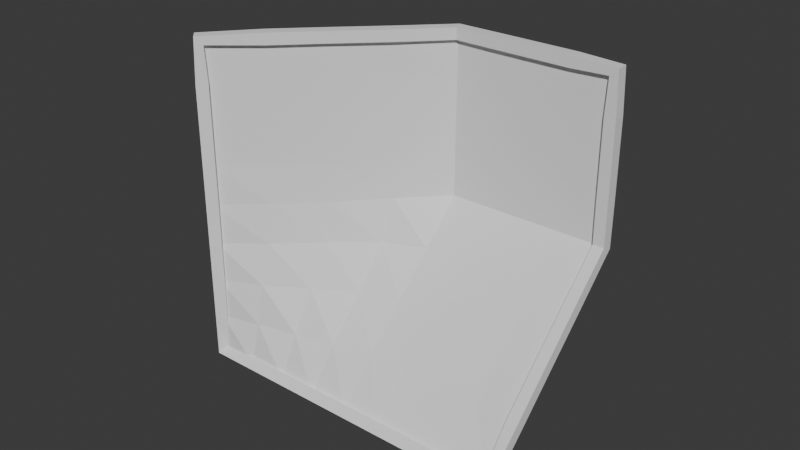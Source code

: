 # Source: OneCornerUp.blend  (saved by Blender 4.1.24; exported with 4.5.12 LTS)
import bpy
from mathutils import Matrix  # noqa: F401  (used for matrix-valued properties, if any)

bpy.ops.wm.read_factory_settings(use_empty=True)
scene = bpy.context.scene
scene.name = 'Scene'

# ---- collections
col_collection = bpy.data.collections.new('Collection'); scene.collection.children.link(col_collection)

# ---- world
world_world = bpy.data.worlds.new('World'); scene.world = world_world
world_world.use_nodes = True; world_world.node_tree.nodes.clear()
_N = world_world.node_tree.nodes; _L = world_world.node_tree.links
n0 = _N.new('ShaderNodeOutputWorld'); n0.name = 'World Output'; n0.location = (300, 300)
n1 = _N.new('ShaderNodeBackground'); n1.name = 'Background'; n1.location = (10, 300)
n1.inputs[0].default_value = (0.05088, 0.05088, 0.05088, 1.0)
_L.new(n1.outputs[0], n0.inputs[0])
n0.is_active_output = True
world_world.color = (0.05088, 0.05088, 0.05088)
world_world.use_sun_shadow = False
world_world.sun_shadow_jitter_overblur = 0.0

# ---- meshes
me_plane_002 = bpy.data.meshes.new('Plane.002')
me_plane_002.from_pydata([(-4.0, -0.002447, 4.0), (4.0, 4.0, 4.0), (-4.0, -0.002447, -4.0), (4.0, -0.002447, -4.0), (-4.0, -0.002447, -3.0), (-4.0, -0.002447, -2.0), (-4.0, -0.002447, -0.9999), (-4.0, -0.002447, 0.0), (-4.0, -0.002447, 0.9999), (-4.0, -0.002447, 2.0), (-4.0, -0.002447, 3.0), (-3.0, 1.0, 4.0), (-2.0, 2.0, 4.0), (-1.0, 2.972, 4.0), (0.0, 4.0, 4.0), (1.0, 4.0, 4.0), (2.0, 4.0, 4.0), (3.0, 4.0, 4.0), (4.0, 4.0, 3.0), (4.0, 4.0, 2.0), (4.0, 4.0, 0.9999), (4.0, 3.998, 4.274e-07), (4.0, 2.972, -0.9999), (4.0, 1.946, -2.0), (4.0, 0.9208, -3.0), (3.0, -0.002447, -4.0), (2.0, -0.002447, -4.0), (1.0, -0.002447, -4.0), (0.0, -0.002447, -4.0), (-1.0, -0.002447, -4.0), (-2.0, -0.002447, -4.0), (-3.0, -0.002447, -4.0), (-3.0, 1.0, 3.0), (-3.0, 1.0, 2.0), (-3.0, 1.0, 0.9999), (-3.0, 0.9206, 0.0), (-3.0, 0.7542, -0.9999), (-3.0, 0.4663, -2.0), (-3.0, 0.2584, -3.0), (-2.0, 2.0, 3.0), (-2.0, 2.0, 2.0), (-2.006, 2.0, 0.9211), (-2.009, 1.937, -0.03368), (-2.0, 1.704, -0.9999), (-2.0, 1.097, -2.0), (-2.0, 0.5115, -3.0), (-1.0, 3.0, 3.0), (-1.0, 3.0, 2.0), (-1.0, 3.0, 0.9999), (-1.0, 2.972, 1.955e-07), (-1.0, 2.547, -0.9999), (-1.0, 1.704, -2.0), (-1.0, 0.7544, -3.0), (0.0, 4.0, 3.0), (0.0, 4.0, 2.0), (0.0, 4.0, 0.9999), (0.0, 3.998, 3.004e-07), (0.0, 2.972, -0.9999), (0.0, 1.946, -2.0), (0.0, 0.9208, -3.0), (1.0, 4.0, 3.0), (1.0, 4.0, 2.0), (1.0, 4.0, 0.9999), (1.0, 4.0, 3.615e-07), (1.0, 3.0, -0.9999), (0.9762, 2.0, -1.988), (1.0, 1.0, -3.0), (2.0, 4.0, 3.0), (2.0, 4.0, 2.0), (2.0, 4.0, 0.9999), (2.0, 4.0, 3.994e-07), (2.0, 3.0, -0.9999), (2.0, 2.0, -2.0), (2.0, 1.0, -3.0), (3.0, 4.0, 3.0), (3.0, 4.0, 2.0), (3.0, 4.0, 0.9999), (3.0, 4.0, 4.206e-07), (3.0, 3.0, -0.9999), (3.0, 2.0, -2.0), (3.0, 1.0, -3.0), (-4.0, -0.002447, 4.0), (4.0, 4.0, 4.0), (-4.0, -0.002447, -4.0), (4.0, -0.002447, -4.0), (-4.0, -0.002447, -3.0), (-4.0, -0.002447, -2.0), (-4.0, -0.002447, -0.9999), (-4.0, -0.002447, 0.0), (-4.0, -0.002447, 0.9999), (-4.0, -0.002447, 2.0), (-4.0, -0.002447, 3.0), (-3.0, 1.0, 4.0), (-2.0, 2.0, 4.0), (-1.0, 2.972, 4.0), (0.0, 4.0, 4.0), (1.0, 4.0, 4.0), (2.0, 4.0, 4.0), (3.0, 4.0, 4.0), (4.0, 4.0, 3.0), (4.0, 4.0, 2.0), (4.0, 4.0, 0.9999), (4.0, 3.998, 4.274e-07), (4.0, 2.972, -0.9999), (4.0, 1.946, -2.0), (4.0, 0.9208, -3.0), (3.0, -0.002447, -4.0), (2.0, -0.002447, -4.0), (1.0, -0.002447, -4.0), (0.0, -0.002447, -4.0), (-1.0, -0.002447, -4.0), (-2.0, -0.002447, -4.0), (-3.0, -0.002447, -4.0)], [(81, 91), (82, 98), (84, 105), (83, 112), (85, 83), (86, 85), (87, 86), (88, 87), (89, 88), (90, 89), (91, 90), (92, 81), (93, 92), (94, 93), (95, 94), (96, 95), (97, 96), (98, 97), (99, 82), (100, 99), (101, 100), (102, 101), (103, 102), (104, 103), (105, 104), (106, 84), (107, 106), (108, 107), (109, 108), (110, 109), (111, 110), (112, 111)], [(80, 24, 3, 25), (4, 38, 31, 2), (38, 45, 30, 31), (45, 52, 29, 30), (52, 59, 28, 29), (59, 66, 27, 28), (66, 73, 26, 27), (73, 80, 25, 26), (0, 11, 32, 10), (10, 32, 33, 9), (9, 33, 34, 8), (8, 34, 35, 7), (7, 35, 36, 6), (6, 36, 37, 5), (5, 37, 38, 4), (11, 12, 39, 32), (32, 39, 40, 33), (33, 40, 41, 34), (34, 41, 42, 35), (35, 42, 43, 36), (36, 43, 44, 37), (37, 44, 45, 38), (12, 13, 46, 39), (39, 46, 47, 40), (40, 47, 48, 41), (41, 48, 49, 42), (42, 49, 50, 43), (43, 50, 51, 44), (44, 51, 52, 45), (13, 14, 53, 46), (46, 53, 54, 47), (47, 54, 55, 48), (48, 55, 56, 49), (49, 56, 57, 50), (50, 57, 58, 51), (51, 58, 59, 52), (14, 15, 60, 53), (53, 60, 61, 54), (54, 61, 62, 55), (55, 62, 63, 56), (56, 63, 64, 57), (57, 64, 65, 58), (58, 65, 66, 59), (15, 16, 67, 60), (60, 67, 68, 61), (61, 68, 69, 62), (62, 69, 70, 63), (63, 70, 71, 64), (64, 71, 72, 65), (65, 72, 73, 66), (16, 17, 74, 67), (67, 74, 75, 68), (68, 75, 76, 69), (69, 76, 77, 70), (70, 77, 78, 71), (71, 78, 79, 72), (72, 79, 80, 73), (17, 1, 18, 74), (74, 18, 19, 75), (75, 19, 20, 76), (76, 20, 21, 77), (77, 21, 22, 78), (78, 22, 23, 79), (79, 23, 24, 80)])
me_plane_002.attributes.new('crease_vert', 'FLOAT', 'POINT').data.foreach_set('value', [0.0, 0.0, 0.0, 0.0, 0.0, 0.0, 0.0, 0.0, 0.0, 0.0, 0.0, 0.0, 0.0, 0.0, 0.0, 0.0, 0.01, 0.0, 0.0, 0.0, 0.0, 0.0, 0.0, 0.0, 0.0, 0.0, 0.0, 0.0, 0.0, 0.0, 0.0, 0.0, 0.0, 0.0, 0.0, 0.0, 0.0, 0.0, 0.0, 0.0, 0.0, 0.0, 0.0, 0.0, 0.0, 0.0, 0.0, 0.0, 0.0, 0.0, 0.0, 0.0, 0.0, 0.0, 0.0, 0.0, 0.0, 0.0, 0.0, 0.0, 0.0, 0.0, 0.0, 0.0, 0.0, 0.0, 0.0, 0.0, 0.0, 0.0, 0.0, 0.0, 0.0, 0.0, 0.0, 0.0, 0.0, 0.0, 0.0, 0.0, 0.0, 0.0, 0.0, 0.0, 0.0, 0.0, 0.0, 0.0, 0.0, 0.0, 0.0, 0.0, 0.0, 0.0, 0.0, 0.0, 0.0, 0.01, 0.0, 0.0, 0.0, 0.0, 0.0, 0.0, 0.0, 0.0, 0.0, 0.0, 0.0, 0.0, 0.0, 0.0, 0.0])
_uv = me_plane_002.uv_layers.new(name='UVMap')
_uv.uv.foreach_set('vector', [0.875, 0.875, 1.0, 0.875, 1.0, 1.0, 0.875, 1.0, 0.0, 0.875, 0.125, 0.875, 0.125, 1.0, 0.0, 1.0, 0.125, 0.875, 0.25, 0.875, 0.25, 1.0, 0.125, 1.0, 0.25, 0.875, 0.375, 0.875, 0.375, 1.0, 0.25, 1.0, 0.375, 0.875, 0.5, 0.875, 0.5, 1.0, 0.375, 1.0, 0.5, 0.875, 0.625, 0.875, 0.625, 1.0, 0.5, 1.0, 0.625, 0.875, 0.75, 0.875, 0.75, 1.0, 0.625, 1.0, 0.75, 0.875, 0.875, 0.875, 0.875, 1.0, 0.75, 1.0, 0.0, 0.0, 0.125, 0.0, 0.125, 0.125, 0.0, 0.125, 0.0, 0.125, 0.125, 0.125, 0.125, 0.25, 0.0, 0.25, 0.0, 0.25, 0.125, 0.25, 0.125, 0.375, 0.0, 0.375, 0.0, 0.375, 0.125, 0.375, 0.125, 0.5, 0.0, 0.5, 0.0, 0.5, 0.125, 0.5, 0.125, 0.625, 0.0, 0.625, 0.0, 0.625, 0.125, 0.625, 0.125, 0.75, 0.0, 0.75, 0.0, 0.75, 0.125, 0.75, 0.125, 0.875, 0.0, 0.875, 0.125, 0.0, 0.25, 0.0, 0.25, 0.125, 0.125, 0.125, 0.125, 0.125, 0.25, 0.125, 0.25, 0.25, 0.125, 0.25, 0.125, 0.25, 0.25, 0.25, 0.25, 0.375, 0.125, 0.375, 0.125, 0.375, 0.25, 0.375, 0.25, 0.5, 0.125, 0.5, 0.125, 0.5, 0.25, 0.5, 0.25, 0.625, 0.125, 0.625, 0.125, 0.625, 0.25, 0.625, 0.25, 0.75, 0.125, 0.75, 0.125, 0.75, 0.25, 0.75, 0.25, 0.875, 0.125, 0.875, 0.25, 0.0, 0.375, 0.0, 0.375, 0.125, 0.25, 0.125, 0.25, 0.125, 0.375, 0.125, 0.375, 0.25, 0.25, 0.25, 0.25, 0.25, 0.375, 0.25, 0.375, 0.375, 0.25, 0.375, 0.25, 0.375, 0.375, 0.375, 0.375, 0.5, 0.25, 0.5, 0.25, 0.5, 0.375, 0.5, 0.375, 0.625, 0.25, 0.625, 0.25, 0.625, 0.375, 0.625, 0.375, 0.75, 0.25, 0.75, 0.25, 0.75, 0.375, 0.75, 0.375, 0.875, 0.25, 0.875, 0.375, 0.0, 0.5, 0.0, 0.5, 0.125, 0.375, 0.125, 0.375, 0.125, 0.5, 0.125, 0.5, 0.25, 0.375, 0.25, 0.375, 0.25, 0.5, 0.25, 0.5, 0.375, 0.375, 0.375, 0.375, 0.375, 0.5, 0.375, 0.5, 0.5, 0.375, 0.5, 0.375, 0.5, 0.5, 0.5, 0.5, 0.625, 0.375, 0.625, 0.375, 0.625, 0.5, 0.625, 0.5, 0.75, 0.375, 0.75, 0.375, 0.75, 0.5, 0.75, 0.5, 0.875, 0.375, 0.875, 0.5, 0.0, 0.625, 0.0, 0.625, 0.125, 0.5, 0.125, 0.5, 0.125, 0.625, 0.125, 0.625, 0.25, 0.5, 0.25, 0.5, 0.25, 0.625, 0.25, 0.625, 0.375, 0.5, 0.375, 0.5, 0.375, 0.625, 0.375, 0.625, 0.5, 0.5, 0.5, 0.5, 0.5, 0.625, 0.5, 0.625, 0.625, 0.5, 0.625, 0.5, 0.625, 0.625, 0.625, 0.625, 0.75, 0.5, 0.75, 0.5, 0.75, 0.625, 0.75, 0.625, 0.875, 0.5, 0.875, 0.625, 0.0, 0.75, 0.0, 0.75, 0.125, 0.625, 0.125, 0.625, 0.125, 0.75, 0.125, 0.75, 0.25, 0.625, 0.25, 0.625, 0.25, 0.75, 0.25, 0.75, 0.375, 0.625, 0.375, 0.625, 0.375, 0.75, 0.375, 0.75, 0.5, 0.625, 0.5, 0.625, 0.5, 0.75, 0.5, 0.75, 0.625, 0.625, 0.625, 0.625, 0.625, 0.75, 0.625, 0.75, 0.75, 0.625, 0.75, 0.625, 0.75, 0.75, 0.75, 0.75, 0.875, 0.625, 0.875, 0.75, 0.0, 0.875, 0.0, 0.875, 0.125, 0.75, 0.125, 0.75, 0.125, 0.875, 0.125, 0.875, 0.25, 0.75, 0.25, 0.75, 0.25, 0.875, 0.25, 0.875, 0.375, 0.75, 0.375, 0.75, 0.375, 0.875, 0.375, 0.875, 0.5, 0.75, 0.5, 0.75, 0.5, 0.875, 0.5, 0.875, 0.625, 0.75, 0.625, 0.75, 0.625, 0.875, 0.625, 0.875, 0.75, 0.75, 0.75, 0.75, 0.75, 0.875, 0.75, 0.875, 0.875, 0.75, 0.875, 0.875, 0.0, 1.0, 0.0, 1.0, 0.125, 0.875, 0.125, 0.875, 0.125, 1.0, 0.125, 1.0, 0.25, 0.875, 0.25, 0.875, 0.25, 1.0, 0.25, 1.0, 0.375, 0.875, 0.375, 0.875, 0.375, 1.0, 0.375, 1.0, 0.5, 0.875, 0.5, 0.875, 0.5, 1.0, 0.5, 1.0, 0.625, 0.875, 0.625, 0.875, 0.625, 1.0, 0.625, 1.0, 0.75, 0.875, 0.75, 0.875, 0.75, 1.0, 0.75, 1.0, 0.875, 0.875, 0.875])
me_plane_002.update()

# ---- curves / text
cu_border = bpy.data.curves.new('Border', 'CURVE')
cu_border.dimensions = '3D'
_sp = cu_border.splines.new('POLY'); _sp.points.add(31)
_sp.points.foreach_set('co', [-3.999, -0.002446, -1.999, 0.0, -3.999, -0.002446, -2.999, 0.0, -3.999, -0.002446, -3.999, 0.0, -2.999, -0.002446, -3.999, 0.0, -2.0, -0.002446, -3.999, 0.0, -0.9998, -0.002446, -3.999, 0.0, 0.0, -0.002446, -3.999, 0.0, 0.9998, -0.002446, -3.999, 0.0, 2.0, -0.002446, -3.999, 0.0, 2.999, -0.002446, -3.999, 0.0, 3.999, -0.002446, -3.999, 0.0, 3.999, 0.9207, -2.999, 0.0, 3.999, 1.946, -1.999, 0.0, 3.999, 2.971, -0.9997, 0.0, 3.999, 3.997, 4.273e-07, 0.0, 3.999, 3.999, 0.9998, 0.0, 3.999, 3.999, 2.0, 0.0, 3.999, 3.999, 2.999, 0.0, 3.999, 3.999, 3.999, 0.0, 3.0, 3.999, 3.999, 0.0, 2.0, 3.999, 3.999, 0.0, 0.9998, 3.999, 3.999, 0.0, 0.0, 3.999, 3.999, 0.0, -0.9998, 2.971, 3.999, 0.0, -2.0, 2.0, 3.999, 0.0, -2.999, 0.9998, 3.999, 0.0, -3.999, -0.002446, 3.999, 0.0, -3.999, -0.002446, 2.999, 0.0, -3.999, -0.002446, 1.999, 0.0, -3.999, -0.002446, 0.9997, 0.0, -3.999, -0.002446, 0.0, 0.0, -3.999, -0.002446, -0.9997, 0.0])
_sp.order_v = 0
_sp.resolution_v = 0
_sp.use_cyclic_u = True
_sp.use_endpoint_u = True
_sp.use_smooth = False
_sp = cu_border.splines.new('POLY'); _sp.points.add(1)
_sp.points.foreach_set('co', [-2.999, -0.002446, -3.999, 0.0, -2.0, -0.002446, -3.999, 0.0])
_sp.order_v = 0
_sp.resolution_v = 0
_sp.use_endpoint_u = True
_sp.use_smooth = False
_sp = cu_border.splines.new('POLY'); _sp.points.add(1)
_sp.points.foreach_set('co', [-3.999, -0.002446, 2.999, 0.0, -3.999, -0.002446, 1.999, 0.0])
_sp.order_v = 0
_sp.resolution_v = 0
_sp.use_endpoint_u = True
_sp.use_smooth = False
_sp = cu_border.splines.new('POLY'); _sp.points.add(1)
_sp.points.foreach_set('co', [-3.999, -0.002446, -0.9997, 0.0, -3.999, -0.002446, -1.999, 0.0])
_sp.order_v = 0
_sp.resolution_v = 0
_sp.use_endpoint_u = True
_sp.use_smooth = False
_sp = cu_border.splines.new('POLY'); _sp.points.add(31)
_sp.points.foreach_set('co', [-4.0, -0.002447, -2.0, 0.0, -4.0, -0.002447, -3.0, 0.0, -4.0, -0.002447, -4.0, 0.0, -3.0, -0.002447, -4.0, 0.0, -2.0, -0.002447, -4.0, 0.0, -1.0, -0.002447, -4.0, 0.0, 0.0, -0.002447, -4.0, 0.0, 1.0, -0.002447, -4.0, 0.0, 2.0, -0.002447, -4.0, 0.0, 3.0, -0.002447, -4.0, 0.0, 4.0, -0.002447, -4.0, 0.0, 4.0, 0.9208, -3.0, 0.0, 4.0, 1.946, -2.0, 0.0, 4.0, 2.972, -0.9999, 0.0, 4.0, 3.998, 4.274e-07, 0.0, 4.0, 4.0, 0.9999, 0.0, 4.0, 4.0, 2.0, 0.0, 4.0, 4.0, 3.0, 0.0, 4.0, 4.0, 4.0, 0.0, 3.0, 4.0, 4.0, 0.0, 2.0, 4.0, 4.0, 0.0, 1.0, 4.0, 4.0, 0.0, 0.0, 4.0, 4.0, 0.0, -1.0, 2.972, 4.0, 0.0, -2.0, 2.0, 4.0, 0.0, -3.0, 1.0, 4.0, 0.0, -4.0, -0.002447, 4.0, 0.0, -4.0, -0.002447, 3.0, 0.0, -4.0, -0.002447, 2.0, 0.0, -4.0, -0.002447, 0.9999, 0.0, -4.0, -0.002447, 0.0, 0.0, -4.0, -0.002447, -0.9999, 0.0])
_sp.order_v = 0
_sp.resolution_v = 0
_sp.use_cyclic_u = True
_sp.use_endpoint_u = True
_sp.use_smooth = False
_sp = cu_border.splines.new('POLY'); _sp.points.add(1)
_sp.points.foreach_set('co', [-3.0, -0.002447, -4.0, 0.0, -2.0, -0.002447, -4.0, 0.0])
_sp.order_v = 0
_sp.resolution_v = 0
_sp.use_endpoint_u = True
_sp.use_smooth = False
_sp = cu_border.splines.new('POLY'); _sp.points.add(1)
_sp.points.foreach_set('co', [-4.0, -0.002447, 3.0, 0.0, -4.0, -0.002447, 2.0, 0.0])
_sp.order_v = 0
_sp.resolution_v = 0
_sp.use_endpoint_u = True
_sp.use_smooth = False
_sp = cu_border.splines.new('POLY'); _sp.points.add(1)
_sp.points.foreach_set('co', [-4.0, -0.002447, -0.9999, 0.0, -4.0, -0.002447, -2.0, 0.0])
_sp.order_v = 0
_sp.resolution_v = 0
_sp.use_endpoint_u = True
_sp.use_smooth = False
cu_border.bevel_mode = 'PROFILE'
cu_border.bevel_profile.use_clip = True
cu_border.bevel_resolution = 0
cu_border.bevel_depth = 0.2
cu_border.fill_mode = 'FULL'

# ---- objects
ob_stone = bpy.data.objects.new('Stone', me_plane_002)
ob_border = bpy.data.objects.new('Border', cu_border)

# ---- transforms, parenting, visibility, modifiers, constraints
ob_stone.location = (0.0, 0.0, 0.0)
_m = ob_stone.modifiers.new('Solidify', 'SOLIDIFY')
_m.thickness = 0.001
ob_border.location = (0.0, 0.0, 0.0)

# ---- collection membership
col_collection.objects.link(ob_stone)
col_collection.objects.link(ob_border)

# ---- scene / render settings (as saved in the file)
scene.frame_start = 1; scene.frame_end = 250; scene.frame_set(225)
scene.render.engine = 'BLENDER_EEVEE_NEXT'
scene.cycles.sampling_pattern = 'TABULATED_SOBOL'
scene.eevee.ray_tracing_options.trace_max_roughness = 0.0
bpy.context.view_layer.update()

# ---- added for rendering (the .blend has no active camera and no usable light): camera, sun
cam_auto = bpy.data.cameras.new('AutoCamera')
cam_auto.lens = 50.0
cam_auto.sensor_width = 36.0
cam_auto.clip_end = 1000.0
ob_auto_camera = bpy.data.objects.new('AutoCamera', cam_auto)
scene.collection.objects.link(ob_auto_camera)
ob_auto_camera.location = (14.2141, -15.0582, 11.3713)
ob_auto_camera.rotation_euler = (1.09748, -7.21219e-08, 0.694738)
scene.camera = ob_auto_camera
light_auto_sun = bpy.data.lights.new('AutoSun', 'SUN')
light_auto_sun.energy = 3.0
light_auto_sun.angle = 0.0523599
ob_auto_sun = bpy.data.objects.new('AutoSun', light_auto_sun)
scene.collection.objects.link(ob_auto_sun)
ob_auto_sun.rotation_euler = (0.872665, 0.174533, 0.523599)
bpy.context.view_layer.update()
